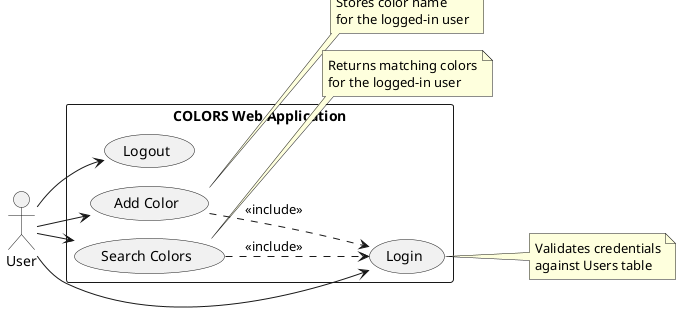

The diagram above was rendered by PlantUML. Its source (embedded in the PNG):
@startuml usecase
!pragma layout smetana
left to right direction
skinparam packageStyle rectangle

actor "User" as User

rectangle "COLORS Web Application" {
  usecase "Login" as UC1
  usecase "Add Color" as UC2
  usecase "Search Colors" as UC3
  usecase "Logout" as UC4
}

User --> UC1
User --> UC2
User --> UC3
User --> UC4

UC2 ..> UC1 : <<include>>
UC3 ..> UC1 : <<include>>

note right of UC1
  Validates credentials
  against Users table
end note

note right of UC2
  Stores color name
  for the logged-in user
end note

note right of UC3
  Returns matching colors
  for the logged-in user
end note
@enduml